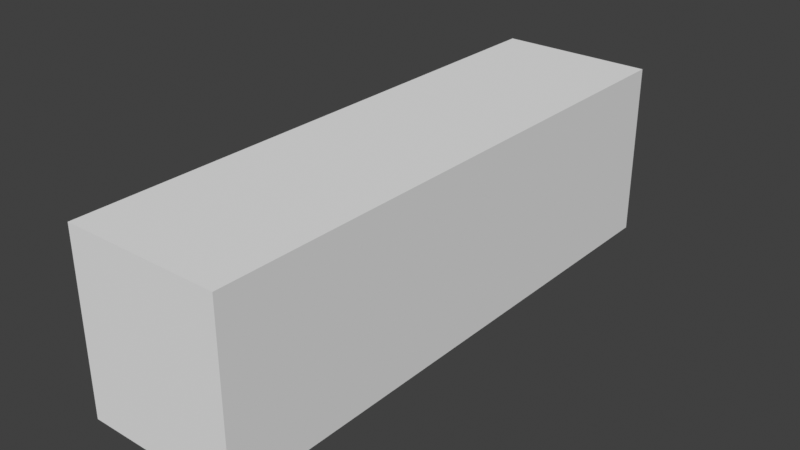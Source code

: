# Source: I.blend  (saved by Blender 2.92.15; exported with 4.5.12 LTS)
import bpy
from mathutils import Matrix  # noqa: F401  (used for matrix-valued properties, if any)

bpy.ops.wm.read_factory_settings(use_empty=True)
scene = bpy.context.scene
scene.name = 'Scene'

# ---- collections
col_collection = bpy.data.collections.new('Collection'); scene.collection.children.link(col_collection)

# ---- materials (node trees are filled in below, after node groups)
mat_material_001 = bpy.data.materials.new('Material.001')
mat_material_001.use_transparent_shadow = False
mat_material_001.diffuse_color = (0.0, 0.0, 0.0, 1.0)

# ---- material node trees
mat_material_001.use_nodes = True; mat_material_001.node_tree.nodes.clear()
_N = mat_material_001.node_tree.nodes; _L = mat_material_001.node_tree.links
n0 = _N.new('ShaderNodeBsdfPrincipled'); n0.name = 'Principled BSDF'; n0.location = (10, 300)
n0.distribution = 'GGX'
n0.subsurface_method = 'BURLEY'
n0.inputs[0].default_value = (0.0, 0.0, 0.0, 1.0)
n0.inputs[3].default_value = 1.45
n0.inputs[27].default_value = (0.0, 0.0, 0.0, 1.0)
n0.inputs[28].default_value = 1.0
n1 = _N.new('ShaderNodeOutputMaterial'); n1.name = 'Material Output'; n1.location = (320, 270)
_L.new(n0.outputs[0], n1.inputs[0])
n1.is_active_output = True

# ---- world
world_world = bpy.data.worlds.new('World'); scene.world = world_world
world_world.use_nodes = True; world_world.node_tree.nodes.clear()
_N = world_world.node_tree.nodes; _L = world_world.node_tree.links
n0 = _N.new('ShaderNodeOutputWorld'); n0.name = 'World Output'; n0.location = (300, 300)
n1 = _N.new('ShaderNodeBackground'); n1.name = 'Background'; n1.location = (10, 300)
n1.inputs[0].default_value = (0.05088, 0.05088, 0.05088, 1.0)
_L.new(n1.outputs[0], n0.inputs[0])
n0.is_active_output = True
world_world.color = (0.05088, 0.05088, 0.05088)
world_world.use_sun_shadow = False
world_world.sun_shadow_jitter_overblur = 0.0

# ---- meshes
me_cube_180 = bpy.data.meshes.new('Cube.180')
me_cube_180.from_pydata([(-0.5, -0.5, -0.5), (-0.5, 0.5, 0.5), (-0.5, 0.5, -0.5), (-0.5, -0.5, 0.5), (-0.5, -0.5, 0.5), (0.5, 0.5, 0.5), (-0.5, 0.5, 0.5), (0.5, -0.5, 0.5), (0.5, -0.5, 0.5), (0.5, 0.5, -0.5), (0.5, 0.5, 0.5), (0.5, -0.5, -0.5), (0.5, -0.5, -0.5), (-0.5, 0.5, -0.5), (0.5, 0.5, -0.5), (-0.5, -0.5, -0.5), (0.5, 0.5, -0.5), (-0.5, 0.5, 0.5), (0.5, 0.5, 0.5), (-0.5, 0.5, -0.5), (-0.5, -0.5, -0.5), (0.5, -0.5, 0.5), (-0.5, -0.5, 0.5), (0.5, -0.5, -0.5)], [], [(0, 1, 2), (0, 3, 1), (4, 5, 6), (4, 7, 5), (8, 9, 10), (8, 11, 9), (12, 13, 14), (12, 15, 13), (16, 17, 18), (16, 19, 17), (20, 21, 22), (20, 23, 21)])
me_cube_180.use_remesh_fix_poles = True
me_cube_180.use_remesh_preserve_attributes = False
me_cube_180.use_mirror_vertex_groups = False
me_cube_180.update()
me_text_001 = bpy.data.meshes.new('Text.001')
me_text_001.from_pydata([(-0.04036, -0.2863, 0.1), (-0.04036, 0.3957, 0.1), (0.05764, 0.3957, 0.1), (0.05764, -0.2863, 0.1), (-0.04036, -0.2863, -0.1), (-0.04036, 0.3957, -0.1), (0.05764, 0.3957, -0.1), (0.05764, -0.2863, -0.1), (-0.04036, -0.2863, -0.1), (-0.04036, -0.2863, -0.1), (-0.04744, -0.2933, -0.09707), (-0.04744, -0.2933, -0.09707), (-0.05036, -0.2963, -0.09), (-0.05036, -0.2963, -0.09), (-0.05036, -0.2963, 0.09), (-0.05036, -0.2963, 0.09), (-0.04744, -0.2933, 0.09707), (-0.04744, -0.2933, 0.09707), (-0.04036, -0.2863, 0.1), (-0.04036, -0.2863, 0.1), (-0.04036, 0.3957, -0.1), (-0.04744, 0.4028, -0.09707), (-0.05036, 0.4057, -0.09), (-0.05036, 0.4057, 0.09), (-0.04744, 0.4028, 0.09707), (-0.04036, 0.3957, 0.1), (0.05764, 0.3957, -0.1), (0.06471, 0.4028, -0.09707), (0.06764, 0.4057, -0.09), (0.06764, 0.4057, 0.09), (0.06471, 0.4028, 0.09707), (0.05764, 0.3957, 0.1), (0.05764, -0.2863, -0.1), (0.06471, -0.2933, -0.09707), (0.06764, -0.2963, -0.09), (0.06764, -0.2963, 0.09), (0.06471, -0.2933, 0.09707), (0.05764, -0.2863, 0.1)], [], [(0, 2, 1), (0, 3, 2), (6, 4, 5), (7, 4, 6), (10, 21, 20), (10, 20, 8), (12, 22, 21), (12, 21, 10), (14, 23, 22), (14, 22, 12), (16, 24, 23), (16, 23, 14), (18, 25, 24), (18, 24, 16), (21, 27, 26), (21, 26, 20), (22, 28, 27), (22, 27, 21), (23, 29, 28), (23, 28, 22), (24, 30, 29), (24, 29, 23), (25, 31, 30), (25, 30, 24), (27, 33, 32), (27, 32, 26), (28, 34, 33), (28, 33, 27), (29, 35, 34), (29, 34, 28), (30, 36, 35), (30, 35, 29), (31, 37, 36), (31, 36, 30), (33, 11, 9), (33, 9, 32), (34, 13, 11), (34, 11, 33), (35, 15, 13), (35, 13, 34), (36, 17, 15), (36, 15, 35), (37, 19, 17), (37, 17, 36)])
me_text_001.polygons.foreach_set('use_smooth', [0, 0, 0, 0, 1, 1, 1, 1, 1, 1, 1, 1, 1, 1, 1, 1, 1, 1, 1, 1, 1, 1, 1, 1, 1, 1, 1, 1, 1, 1, 1, 1, 1, 1, 1, 1, 1, 1, 1, 1, 1, 1, 1, 1])
_uv = me_text_001.uv_layers.new(name='UVMap')
_uv.uv.foreach_set('vector', [0.0, 0.0, 0.6667, 0.0, 0.3333, 0.0, 0.0, 0.0, 1.0, 0.0, 0.6667, 0.0, 0.6667, 0.0, 0.0, 0.0, 0.3333, 0.0, 1.0, 0.0, 0.0, 0.0, 0.6667, 0.0, 0.0, 0.2, 0.25, 0.2, 0.25, 0.0, 0.0, 0.2, 0.25, 0.0, 0.0, 0.0, 0.0, 0.4, 0.25, 0.4, 0.25, 0.2, 0.0, 0.4, 0.25, 0.2, 0.0, 0.2, 0.0, 0.6, 0.25, 0.6, 0.25, 0.4, 0.0, 0.6, 0.25, 0.4, 0.0, 0.4, 0.0, 0.8, 0.25, 0.8, 0.25, 0.6, 0.0, 0.8, 0.25, 0.6, 0.0, 0.6, 0.0, 1.0, 0.25, 1.0, 0.25, 0.8, 0.0, 1.0, 0.25, 0.8, 0.0, 0.8, 0.25, 0.2, 0.5, 0.2, 0.5, 0.0, 0.25, 0.2, 0.5, 0.0, 0.25, 0.0, 0.25, 0.4, 0.5, 0.4, 0.5, 0.2, 0.25, 0.4, 0.5, 0.2, 0.25, 0.2, 0.25, 0.6, 0.5, 0.6, 0.5, 0.4, 0.25, 0.6, 0.5, 0.4, 0.25, 0.4, 0.25, 0.8, 0.5, 0.8, 0.5, 0.6, 0.25, 0.8, 0.5, 0.6, 0.25, 0.6, 0.25, 1.0, 0.5, 1.0, 0.5, 0.8, 0.25, 1.0, 0.5, 0.8, 0.25, 0.8, 0.5, 0.2, 0.75, 0.2, 0.75, 0.0, 0.5, 0.2, 0.75, 0.0, 0.5, 0.0, 0.5, 0.4, 0.75, 0.4, 0.75, 0.2, 0.5, 0.4, 0.75, 0.2, 0.5, 0.2, 0.5, 0.6, 0.75, 0.6, 0.75, 0.4, 0.5, 0.6, 0.75, 0.4, 0.5, 0.4, 0.5, 0.8, 0.75, 0.8, 0.75, 0.6, 0.5, 0.8, 0.75, 0.6, 0.5, 0.6, 0.5, 1.0, 0.75, 1.0, 0.75, 0.8, 0.5, 1.0, 0.75, 0.8, 0.5, 0.8, 0.75, 0.2, 1.0, 0.2, 1.0, 0.0, 0.75, 0.2, 1.0, 0.0, 0.75, 0.0, 0.75, 0.4, 1.0, 0.4, 1.0, 0.2, 0.75, 0.4, 1.0, 0.2, 0.75, 0.2, 0.75, 0.6, 1.0, 0.6, 1.0, 0.4, 0.75, 0.6, 1.0, 0.4, 0.75, 0.4, 0.75, 0.8, 1.0, 0.8, 1.0, 0.6, 0.75, 0.8, 1.0, 0.6, 0.75, 0.6, 0.75, 1.0, 1.0, 1.0, 1.0, 0.8, 0.75, 1.0, 1.0, 0.8, 0.75, 0.8])
me_text_001.materials.append(mat_material_001)
me_text_001.use_remesh_fix_poles = True
me_text_001.use_remesh_preserve_attributes = False
me_text_001.use_mirror_vertex_groups = False
me_text_001.update()
me_text_001.normals_split_custom_set([tuple(v) for v in zip(*[iter([0.0, 0.0, 1.0, 0.0, 0.0, 1.0, 0.0, 0.0, 1.0, 0.0, 0.0, 1.0, 0.0, 0.0, 1.0, 0.0, 0.0, 1.0, 0.0, 0.0, -1.0, 0.0, 0.0, -1.0, 0.0, 0.0, -1.0, 0.0, 0.0, -1.0, 0.0, 0.0, -1.0, 0.0, 0.0, -1.0, -0.4975, -0.4975, -0.7106, -0.4975, 0.4975, -0.7106, -0.1988, 0.1988, -0.9597, -0.4975, -0.4975, -0.7106, -0.1988, 0.1988, -0.9597, -0.1986, -0.1988, -0.9597, -0.6871, -0.6871, -0.2361, -0.6871, 0.6871, -0.2361, -0.4975, 0.4975, -0.7106, -0.6871, -0.6871, -0.2361, -0.4975, 0.4975, -0.7106, -0.4975, -0.4975, -0.7106, -0.6871, -0.6871, 0.2362, -0.6871, 0.6871, 0.2361, -0.6871, 0.6871, -0.2361, -0.6871, -0.6871, 0.2362, -0.6871, 0.6871, -0.2361, -0.6871, -0.6871, -0.2361, -0.4975, -0.4975, 0.7106, -0.4975, 0.4975, 0.7106, -0.6871, 0.6871, 0.2361, -0.4975, -0.4975, 0.7106, -0.6871, 0.6871, 0.2361, -0.6871, -0.6871, 0.2362, -0.1986, -0.1988, 0.9597, -0.1988, 0.1988, 0.9597, -0.4975, 0.4975, 0.7106, -0.1986, -0.1988, 0.9597, -0.4975, 0.4975, 0.7106, -0.4975, -0.4975, 0.7106, -0.4975, 0.4975, -0.7106, 0.4975, 0.4975, -0.7106, 0.1988, 0.1988, -0.9597, -0.4975, 0.4975, -0.7106, 0.1988, 0.1988, -0.9597, -0.1988, 0.1988, -0.9597, -0.6871, 0.6871, -0.2361, 0.6871, 0.6871, -0.2361, 0.4975, 0.4975, -0.7106, -0.6871, 0.6871, -0.2361, 0.4975, 0.4975, -0.7106, -0.4975, 0.4975, -0.7106, -0.6871, 0.6871, 0.2361, 0.6871, 0.6871, 0.2361, 0.6871, 0.6871, -0.2361, -0.6871, 0.6871, 0.2361, 0.6871, 0.6871, -0.2361, -0.6871, 0.6871, -0.2361, -0.4975, 0.4975, 0.7106, 0.4975, 0.4975, 0.7106, 0.6871, 0.6871, 0.2361, -0.4975, 0.4975, 0.7106, 0.6871, 0.6871, 0.2361, -0.6871, 0.6871, 0.2361, -0.1988, 0.1988, 0.9597, 0.1988, 0.1988, 0.9597, 0.4975, 0.4975, 0.7106, -0.1988, 0.1988, 0.9597, 0.4975, 0.4975, 0.7106, -0.4975, 0.4975, 0.7106, 0.4975, 0.4975, -0.7106, 0.4975, -0.4975, -0.7106, 0.1988, -0.1988, -0.9597, 0.4975, 0.4975, -0.7106, 0.1988, -0.1988, -0.9597, 0.1988, 0.1988, -0.9597, 0.6871, 0.6871, -0.2361, 0.6871, -0.6871, -0.2361, 0.4975, -0.4975, -0.7106, 0.6871, 0.6871, -0.2361, 0.4975, -0.4975, -0.7106, 0.4975, 0.4975, -0.7106, 0.6871, 0.6871, 0.2361, 0.6871, -0.6871, 0.2361, 0.6871, -0.6871, -0.2361, 0.6871, 0.6871, 0.2361, 0.6871, -0.6871, -0.2361, 0.6871, 0.6871, -0.2361, 0.4975, 0.4975, 0.7106, 0.4975, -0.4975, 0.7106, 0.6871, -0.6871, 0.2361, 0.4975, 0.4975, 0.7106, 0.6871, -0.6871, 0.2361, 0.6871, 0.6871, 0.2361, 0.1988, 0.1988, 0.9597, 0.1988, -0.1988, 0.9597, 0.4975, -0.4975, 0.7106, 0.1988, 0.1988, 0.9597, 0.4975, -0.4975, 0.7106, 0.4975, 0.4975, 0.7106, 0.4975, -0.4975, -0.7106, -0.4975, -0.4975, -0.7106, -0.1988, -0.1986, -0.9597, 0.4975, -0.4975, -0.7106, -0.1988, -0.1986, -0.9597, 0.1988, -0.1988, -0.9597, 0.6871, -0.6871, -0.2361, -0.6871, -0.6871, -0.2362, -0.4975, -0.4975, -0.7106, 0.6871, -0.6871, -0.2361, -0.4975, -0.4975, -0.7106, 0.4975, -0.4975, -0.7106, 0.6871, -0.6871, 0.2361, -0.6871, -0.6871, 0.2361, -0.6871, -0.6871, -0.2362, 0.6871, -0.6871, 0.2361, -0.6871, -0.6871, -0.2362, 0.6871, -0.6871, -0.2361, 0.4975, -0.4975, 0.7106, -0.4975, -0.4975, 0.7106, -0.6871, -0.6871, 0.2361, 0.4975, -0.4975, 0.7106, -0.6871, -0.6871, 0.2361, 0.6871, -0.6871, 0.2361, 0.1988, -0.1988, 0.9597, -0.1988, -0.1986, 0.9597, -0.4975, -0.4975, 0.7106, 0.1988, -0.1988, 0.9597, -0.4975, -0.4975, 0.7106, 0.4975, -0.4975, 0.7106])] * 3)])

# ---- objects
ob_center_001 = bpy.data.objects.new('center.001', None)
ob_cube_029 = bpy.data.objects.new('Cube.029', me_cube_180)
ob_cube_001 = bpy.data.objects.new('cube.001', me_text_001)

# ---- transforms, parenting, visibility, modifiers, constraints
ob_center_001.location = (-4.463, -0.7655, -9.47)
ob_center_001.rotation_mode = 'QUATERNION'
ob_center_001.rotation_quaternion = (1.0, 0.0, 0.0, 0.0)
ob_center_001.lineart.crease_threshold = 0.0
ob_cube_029.location = (-4.484, -0.6947, -9.482)
ob_cube_029.rotation_mode = 'QUATERNION'
ob_cube_029.rotation_quaternion = (1.0, 0.0, 0.0, 0.0)
ob_cube_029.scale = (0.3834, 1.387, 0.4333)
ob_cube_029.lineart.crease_threshold = 0.0
ob_cube_001.location = (-4.492, -0.588, -9.479)
ob_cube_001.rotation_mode = 'QUATERNION'
ob_cube_001.rotation_quaternion = (7.582e-07, -1.0, 0.0, -0.007963)
ob_cube_001.scale = (1.906, 1.906, 1.906)
ob_cube_001.lineart.crease_threshold = 0.0

# ---- collection membership
scene.collection.objects.link(ob_center_001)
scene.collection.objects.link(ob_cube_029)
col_collection.objects.link(ob_cube_001)

# ---- scene / render settings (as saved in the file)
scene.frame_start = 1; scene.frame_end = 250; scene.frame_set(1)
scene.render.engine = 'BLENDER_EEVEE_NEXT'
scene.cycles.use_denoising = False
scene.cycles.samples = 128
scene.cycles.sampling_pattern = 'TABULATED_SOBOL'
scene.cycles.use_adaptive_sampling = False
scene.cycles.use_light_tree = False
scene.view_settings.view_transform = 'Standard'
bpy.context.view_layer.update()

# ---- added for rendering (the .blend has no active camera and no usable light): camera, sun
cam_auto = bpy.data.cameras.new('AutoCamera')
cam_auto.lens = 50.0
cam_auto.sensor_width = 36.0
cam_auto.clip_end = 1000.0
ob_auto_camera = bpy.data.objects.new('AutoCamera', cam_auto)
scene.collection.objects.link(ob_auto_camera)
ob_auto_camera.location = (-3.09285, -2.36358, -8.36917)
ob_auto_camera.rotation_euler = (1.09748, -7.21219e-08, 0.694738)
scene.camera = ob_auto_camera
light_auto_sun = bpy.data.lights.new('AutoSun', 'SUN')
light_auto_sun.energy = 3.0
light_auto_sun.angle = 0.0523599
ob_auto_sun = bpy.data.objects.new('AutoSun', light_auto_sun)
scene.collection.objects.link(ob_auto_sun)
ob_auto_sun.rotation_euler = (0.872665, 0.174533, 0.523599)
bpy.context.view_layer.update()
